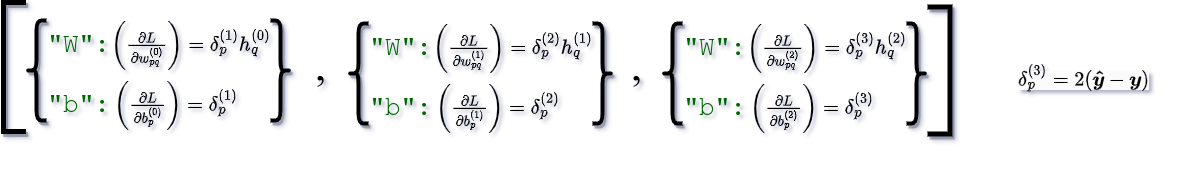

The diagram above was exported from draw.io. Its source (the exported page's mxGraphModel, read from the mxfile embedded in the PNG):
<mxGraphModel dx="2004" dy="1203" grid="1" gridSize="10" guides="1" tooltips="1" connect="1" arrows="1" fold="1" page="1" pageScale="1" pageWidth="827" pageHeight="1169" math="1" shadow="0">
  <root>
    <mxCell id="0" />
    <mxCell id="1" parent="0" />
    <mxCell id="2" value="" style="group;shadow=1;labelBorderColor=none;" vertex="1" connectable="0" parent="1">
      <mxGeometry x="456" y="905" width="270" height="150" as="geometry" />
    </mxCell>
    <mxCell id="3" value="" style="shape=curlyBracket;html=1;rounded=1;labelPosition=left;verticalLabelPosition=middle;align=right;verticalAlign=middle;strokeWidth=4;size=0.5;shadow=1;labelBorderColor=none;" vertex="1" parent="2">
      <mxGeometry x="6" width="20" height="100" as="geometry" />
    </mxCell>
    <mxCell id="4" value="" style="group;shadow=1;labelBorderColor=none;" vertex="1" connectable="0" parent="2">
      <mxGeometry x="26" width="244" height="100" as="geometry" />
    </mxCell>
    <mxCell id="5" value="" style="shape=curlyBracket;html=1;rounded=1;labelPosition=left;verticalLabelPosition=middle;align=right;verticalAlign=middle;strokeWidth=4;rotation=-180;shadow=1;labelBorderColor=none;" vertex="1" parent="4">
      <mxGeometry x="224" width="20" height="100" as="geometry" />
    </mxCell>
    <mxCell id="6" value="" style="group;shadow=1;labelBorderColor=none;" vertex="1" connectable="0" parent="4">
      <mxGeometry y="65" width="174" height="35" as="geometry" />
    </mxCell>
    <mxCell id="7" value="&quot;b&quot;:&amp;nbsp;" style="text;html=1;strokeColor=none;fillColor=none;align=center;verticalAlign=middle;rounded=0;fontFamily=Courier New;fontColor=#006600;fontStyle=0;fontSize=26;shadow=1;labelBorderColor=none;" vertex="1" parent="6">
      <mxGeometry y="5" width="80" height="30" as="geometry" />
    </mxCell>
    <mxCell id="8" value="\(\left(\frac{\partial L}{\partial b_{p}^{(1)}}\right)&lt;br&gt;&amp;nbsp;= \delta_p^{(2)} \)" style="text;html=1;strokeColor=none;fillColor=none;align=center;verticalAlign=middle;rounded=0;fontSize=17;shadow=1;labelBorderColor=none;" vertex="1" parent="6">
      <mxGeometry x="99" y="5" width="60" height="30" as="geometry" />
    </mxCell>
    <mxCell id="9" value="" style="group;shadow=1;labelBorderColor=none;" vertex="1" connectable="0" parent="4">
      <mxGeometry y="10" width="140" height="30" as="geometry" />
    </mxCell>
    <mxCell id="10" value="&quot;W&quot;:&amp;nbsp;" style="text;html=1;strokeColor=none;fillColor=none;align=center;verticalAlign=middle;rounded=0;fontFamily=Courier New;fontColor=#006600;fontStyle=0;fontSize=26;shadow=1;labelBorderColor=none;" vertex="1" parent="9">
      <mxGeometry width="80" height="30" as="geometry" />
    </mxCell>
    <mxCell id="11" value="\(\left(\frac{\partial L}{\partial w_{pq}^{(1)}}\right)&lt;br&gt;&amp;nbsp;= \delta_p^{(2)}h_q^{(1)} \)" style="text;html=1;strokeColor=none;fillColor=none;align=center;verticalAlign=middle;rounded=0;fontSize=17;shadow=1;labelBorderColor=none;" vertex="1" parent="9">
      <mxGeometry x="114" width="60" height="30" as="geometry" />
    </mxCell>
    <mxCell id="12" value="" style="shape=partialRectangle;html=1;bottom=1;right=1;left=1;top=0;fillColor=none;routingCenterX=-0.5;fontSize=12;strokeWidth=5;rotation=90;shadow=1;labelBorderColor=none;" vertex="1" parent="1">
      <mxGeometry x="62.5" y="938.5" width="129" height="20" as="geometry" />
    </mxCell>
    <mxCell id="13" value="" style="shape=partialRectangle;html=1;bottom=1;right=1;left=1;top=0;fillColor=none;routingCenterX=-0.5;fontSize=12;strokeWidth=5;rotation=-90;shadow=1;labelBorderColor=none;" vertex="1" parent="1">
      <mxGeometry x="990" y="942" width="127" height="20" as="geometry" />
    </mxCell>
    <mxCell id="14" value="," style="text;html=1;strokeColor=none;fillColor=none;align=center;verticalAlign=middle;rounded=0;fontSize=42;fontFamily=Times New Roman;shadow=1;labelBorderColor=none;" vertex="1" parent="1">
      <mxGeometry x="404" y="917.5" width="60" height="60" as="geometry" />
    </mxCell>
    <mxCell id="15" value="" style="group;shadow=1;labelBorderColor=none;" vertex="1" connectable="0" parent="1">
      <mxGeometry x="160" y="902" width="244" height="100" as="geometry" />
    </mxCell>
    <mxCell id="16" value="" style="shape=curlyBracket;html=1;rounded=1;labelPosition=left;verticalLabelPosition=middle;align=right;verticalAlign=middle;strokeWidth=4;rotation=-180;shadow=1;labelBorderColor=none;" vertex="1" parent="15">
      <mxGeometry x="224" width="20" height="100" as="geometry" />
    </mxCell>
    <mxCell id="17" value="" style="group;shadow=1;labelBorderColor=none;" vertex="1" connectable="0" parent="15">
      <mxGeometry y="65" width="174" height="35" as="geometry" />
    </mxCell>
    <mxCell id="18" value="&quot;b&quot;:&amp;nbsp;" style="text;html=1;strokeColor=none;fillColor=none;align=center;verticalAlign=middle;rounded=0;fontFamily=Courier New;fontColor=#006600;fontStyle=0;fontSize=26;shadow=1;labelBorderColor=none;" vertex="1" parent="17">
      <mxGeometry y="5" width="80" height="30" as="geometry" />
    </mxCell>
    <mxCell id="19" value="\(\left(\frac{\partial L}{\partial b_{p}^{(0)}}\right)&lt;br&gt;&amp;nbsp;= \delta_p^{(1)} \)" style="text;html=1;strokeColor=none;fillColor=none;align=center;verticalAlign=middle;rounded=0;fontSize=17;shadow=1;labelBorderColor=none;" vertex="1" parent="17">
      <mxGeometry x="99" y="5" width="60" height="30" as="geometry" />
    </mxCell>
    <mxCell id="20" value="" style="group;shadow=1;labelBorderColor=none;" vertex="1" connectable="0" parent="15">
      <mxGeometry y="10" width="140" height="30" as="geometry" />
    </mxCell>
    <mxCell id="21" value="&quot;W&quot;:&amp;nbsp;" style="text;html=1;strokeColor=none;fillColor=none;align=center;verticalAlign=middle;rounded=0;fontFamily=Courier New;fontColor=#006600;fontStyle=0;fontSize=26;shadow=1;labelBorderColor=none;" vertex="1" parent="20">
      <mxGeometry width="80" height="30" as="geometry" />
    </mxCell>
    <mxCell id="22" value="\(\left(\frac{\partial L}{\partial w_{pq}^{(0)}}\right)&lt;br&gt;&amp;nbsp;= \delta_p^{(1)}h_q^{(0)} \)" style="text;html=1;strokeColor=none;fillColor=none;align=center;verticalAlign=middle;rounded=0;fontSize=17;shadow=1;labelBorderColor=none;" vertex="1" parent="20">
      <mxGeometry x="114" width="60" height="30" as="geometry" />
    </mxCell>
    <mxCell id="23" value="" style="shape=curlyBracket;html=1;rounded=1;labelPosition=left;verticalLabelPosition=middle;align=right;verticalAlign=middle;strokeWidth=4;size=0.5;shadow=1;labelBorderColor=none;" vertex="1" parent="1">
      <mxGeometry x="140" y="902" width="20" height="100" as="geometry" />
    </mxCell>
    <mxCell id="24" value="" style="group;shadow=1;labelBorderColor=none;" vertex="1" connectable="0" parent="1">
      <mxGeometry x="770" y="905" width="270" height="150" as="geometry" />
    </mxCell>
    <mxCell id="25" value="" style="shape=curlyBracket;html=1;rounded=1;labelPosition=left;verticalLabelPosition=middle;align=right;verticalAlign=middle;strokeWidth=4;size=0.5;shadow=1;labelBorderColor=none;" vertex="1" parent="24">
      <mxGeometry x="6" width="20" height="100" as="geometry" />
    </mxCell>
    <mxCell id="26" value="" style="group;shadow=1;labelBorderColor=none;" vertex="1" connectable="0" parent="24">
      <mxGeometry x="26" width="244" height="100" as="geometry" />
    </mxCell>
    <mxCell id="27" value="" style="shape=curlyBracket;html=1;rounded=1;labelPosition=left;verticalLabelPosition=middle;align=right;verticalAlign=middle;strokeWidth=4;rotation=-180;shadow=1;labelBorderColor=none;" vertex="1" parent="26">
      <mxGeometry x="224" width="20" height="100" as="geometry" />
    </mxCell>
    <mxCell id="28" value="" style="group;shadow=1;labelBorderColor=none;" vertex="1" connectable="0" parent="26">
      <mxGeometry y="65" width="174" height="35" as="geometry" />
    </mxCell>
    <mxCell id="29" value="&quot;b&quot;:&amp;nbsp;" style="text;html=1;strokeColor=none;fillColor=none;align=center;verticalAlign=middle;rounded=0;fontFamily=Courier New;fontColor=#006600;fontStyle=0;fontSize=26;shadow=1;labelBorderColor=none;" vertex="1" parent="28">
      <mxGeometry y="5" width="80" height="30" as="geometry" />
    </mxCell>
    <mxCell id="30" value="\(\left(\frac{\partial L}{\partial b_{p}^{(2)}}\right)&lt;br&gt;&amp;nbsp;= \delta_p^{(3)} \)" style="text;html=1;strokeColor=none;fillColor=none;align=center;verticalAlign=middle;rounded=0;fontSize=17;shadow=1;labelBorderColor=none;" vertex="1" parent="28">
      <mxGeometry x="99" y="5" width="60" height="30" as="geometry" />
    </mxCell>
    <mxCell id="31" value="" style="group;shadow=1;labelBorderColor=none;" vertex="1" connectable="0" parent="26">
      <mxGeometry y="10" width="140" height="30" as="geometry" />
    </mxCell>
    <mxCell id="32" value="&quot;W&quot;:&amp;nbsp;" style="text;html=1;strokeColor=none;fillColor=none;align=center;verticalAlign=middle;rounded=0;fontFamily=Courier New;fontColor=#006600;fontStyle=0;fontSize=26;shadow=1;labelBorderColor=none;" vertex="1" parent="31">
      <mxGeometry width="80" height="30" as="geometry" />
    </mxCell>
    <mxCell id="33" value="\(\left(\frac{\partial L}{\partial w_{pq}^{(2)}}\right)&lt;br&gt;&amp;nbsp;= \delta_p^{(3)}h_q^{(2)} \)" style="text;html=1;strokeColor=none;fillColor=none;align=center;verticalAlign=middle;rounded=0;fontSize=17;shadow=1;labelBorderColor=none;" vertex="1" parent="31">
      <mxGeometry x="114" width="60" height="30" as="geometry" />
    </mxCell>
    <mxCell id="34" value="," style="text;html=1;strokeColor=none;fillColor=none;align=center;verticalAlign=middle;rounded=0;fontSize=42;fontFamily=Times New Roman;shadow=1;labelBorderColor=none;" vertex="1" parent="1">
      <mxGeometry x="720" y="917.5" width="60" height="60" as="geometry" />
    </mxCell>
    <mxCell id="35" value="&lt;span style=&quot;color: rgb(0, 0, 0); font-family: Helvetica; font-size: 17px; font-style: normal; font-variant-ligatures: normal; font-variant-caps: normal; font-weight: 400; letter-spacing: normal; orphans: 2; text-align: center; text-indent: 0px; text-transform: none; widows: 2; word-spacing: 0px; -webkit-text-stroke-width: 0px; background-color: rgb(251, 251, 251); text-decoration-thickness: initial; text-decoration-style: initial; text-decoration-color: initial; float: none; display: inline !important;&quot;&gt;\(\delta_p^{(3)} = 2 (\boldsymbol{\hat{y}} - \boldsymbol{y})\)&lt;/span&gt;" style="text;whiteSpace=wrap;html=1;" vertex="1" parent="1">
      <mxGeometry x="1130" y="938.5" width="130" height="40" as="geometry" />
    </mxCell>
  </root>
</mxGraphModel>